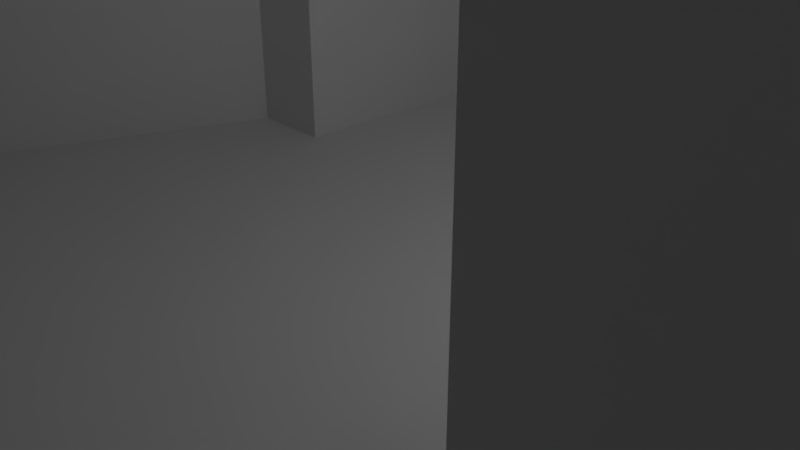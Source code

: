 # Source: level_complex.blend  (saved by Blender 2.79.0; exported with 4.5.12 LTS)
import bpy
from mathutils import Matrix  # noqa: F401  (used for matrix-valued properties, if any)

bpy.ops.wm.read_factory_settings(use_empty=True)
scene = bpy.context.scene
scene.name = 'Scene'

# ---- collections
col_collection_1 = bpy.data.collections.new('Collection 1'); scene.collection.children.link(col_collection_1)

# ---- world
world_world = bpy.data.worlds.new('World'); scene.world = world_world
world_world.color = (0.05088, 0.05088, 0.05088)
world_world.use_sun_shadow = False
world_world.sun_shadow_jitter_overblur = 0.0
world_world.cycles.sampling_method = 'MANUAL'

# ---- cameras
cam_camera = bpy.data.cameras.new('Camera')
cam_camera.clip_end = 100.0
cam_camera.lens = 35.0
cam_camera.sensor_width = 32.0
cam_camera.sensor_height = 18.0
cam_camera.ortho_scale = 7.314
cam_camera.dof.focus_distance = 0.0
cam_camera.dof.aperture_fstop = 128.0

# ---- lights
light_lamp = bpy.data.lights.new('Lamp', 'POINT')
light_lamp.transmission_factor = 0.0
light_lamp.cutoff_distance = 30.0
light_lamp.energy = 100.0
light_lamp.shadow_buffer_clip_start = 1.001
light_lamp.shadow_soft_size = 0.1
light_lamp.shadow_maximum_resolution = 0.006
light_lamp.use_absolute_resolution = True

# ---- meshes
me_navmesh = bpy.data.meshes.new('Navmesh')
me_navmesh.from_pydata([(1.476, 10.88, 0.0), (3.876, 11.18, 0.0), (3.576, 3.984, -0.01203), (3.576, -4.116, -0.01203), (4.476, -5.016, -0.01554), (8.076, -5.016, -0.01554), (8.976, -4.116, -0.01203), (8.976, -10.12, -0.01554), (9.876, -11.02, -0.003509), (12.28, -11.02, 0.6), (12.28, -14.02, 0.6), (4.476, -14.02, -0.01554), (3.576, -15.52, -0.01554), (-2.424, -15.52, -0.01554), (-3.324, -14.02, -0.01554), (-6.024, -14.02, -0.01554), (-6.024, -3.816, -0.01203), (-4.224, 0.6837, 0.0), (-3.324, 0.6837, 0.0), (-2.424, 1.584, -0.01203), (-2.424, 6.684, 0.0), (0.5762, 6.684, 0.0), (1.476, 7.584, 0.0), (21.58, -11.02, 2.65), (22.48, -10.12, 2.65), (22.48, -5.916, 2.65), (23.98, -5.616, 2.65), (23.98, -7.716, 2.65), (24.88, -8.616, 2.65), (29.98, -8.616, 2.65), (30.88, -7.116, 2.65), (35.38, -7.416, 2.65), (35.38, -15.52, 2.65), (28.78, -15.52, 2.65), (22.48, -15.52, 2.65), (21.58, -14.02, 2.65), (45.58, -5.916, 2.65), (45.58, -2.916, 2.65), (53.98, -2.616, 2.65), (62.68, -2.316, 2.65), (68.68, -2.916, 2.65), (68.38, -6.216, 2.65), (62.68, -5.916, 2.65), (61.78, -6.816, 2.65), (61.78, -9.516, 2.65), (59.08, -9.516, 2.65), (51.58, -8.916, 2.65), (51.28, -6.816, 2.65), (50.38, -5.916, 2.65), (30.88, 4.584, 2.65), (29.38, 5.484, 2.65), (29.98, 8.184, 2.65), (37.18, 8.184, 2.65), (38.08, 9.384, 2.65), (42.28, 9.384, 2.65), (42.28, -2.016, 2.65), (43.18, -2.916, 2.65), (36.28, -5.916, 2.65), (71.08, -2.916, 2.65), (71.98, -2.016, 2.65), (71.98, 9.084, 2.65), (71.08, 9.984, 2.65), (64.48, 10.28, 2.65), (58.48, 10.88, 2.65), (58.78, 12.98, 2.65), (65.08, 14.18, 2.65), (71.08, 15.98, 2.65), (79.48, 16.28, 2.65), (80.98, 16.28, 2.65), (86.98, 13.58, 2.65), (87.58, 4.884, 2.65), (86.98, -1.116, 2.65), (85.78, -3.216, 2.65), (81.88, -5.916, 2.65), (72.88, -6.516, 2.65), (22.78, 12.08, 2.794), (28.18, 12.08, 2.794), (28.18, 9.084, 2.65), (29.08, 8.184, 2.65), (24.88, 5.484, 2.65), (23.98, 4.584, 2.65), (22.48, 4.584, 2.65), (21.58, 5.484, 2.65), (19.48, 5.784, 2.65), (20.08, 8.184, 2.65), (21.58, 8.184, 2.65), (22.48, 9.084, 2.65), (44.98, 25.28, 4.361), (54.88, 25.28, 4.361), (54.88, 14.78, 2.65), (56.08, 13.58, 2.65), (50.68, 10.88, 2.65), (43.18, 10.88, 2.65), (38.98, 12.68, 2.65), (44.08, 13.58, 2.65), (44.98, 14.48, 2.65), (1.476, 24.68, 0.0), (3.876, 24.68, 0.0), (3.876, 21.68, 0.0), (4.776, 20.78, 0.0), (10.48, 20.78, 0.0), (11.08, 17.18, 0.0), (9.876, 14.18, 0.0), (4.476, 14.18, 0.0), (3.576, 13.28, 0.0), (1.476, 13.28, 0.0), (-1.224, 14.78, 0.0), (-1.824, 20.18, 0.0), (-1.824, 20.78, 0.0), (0.5762, 20.78, 0.0), (1.476, 21.68, 0.0), (22.78, 23.78, 4.0), (28.18, 23.78, 4.0), (28.18, 22.28, 3.6), (29.08, 21.38, 3.6), (31.78, 21.38, 3.6), (31.78, 15.08, 3.4), (29.08, 15.08, 3.4), (28.18, 14.18, 3.2), (22.78, 14.18, 3.2), (21.88, 15.08, 3.4), (19.78, 15.38, 3.4), (19.48, 20.48, 3.6), (19.48, 21.08, 3.6), (21.88, 21.38, 3.6), (22.78, 22.28, 3.6), (6.876, 28.28, 0.6), (6.876, 30.38, 0.6), (14.38, 30.38, 2.8), (21.88, 30.38, 4.561), (22.78, 31.28, 4.561), (22.78, 33.68, 4.561), (28.48, 33.98, 4.561), (28.48, 32.18, 4.561), (29.38, 31.28, 4.561), (35.38, 31.28, 4.561), (41.68, 31.28, 4.561), (41.68, 28.28, 4.561), (35.38, 28.28, 4.561), (29.38, 28.28, 4.561), (28.48, 27.38, 4.561), (22.78, 27.38, 4.561), (21.88, 28.28, 4.6), (14.38, 28.28, 2.8), (-3.324, 44.78, 0.0), (4.476, 45.38, 0.0), (4.176, 38.18, 0.0), (3.876, 31.28, 0.0), (4.776, 30.38, 0.0), (4.776, 28.28, 0.0), (3.876, 27.38, 0.0), (1.476, 27.38, 0.0), (0.5762, 28.28, 0.0), (-3.624, 28.28, 0.0), (-3.624, 36.38, 0.0), (44.98, 27.38, 4.561), (44.08, 28.28, 4.561), (44.08, 31.28, 4.561), (44.98, 32.18, 4.561), (44.98, 37.28, 4.561), (47.38, 37.28, 4.561), (48.28, 38.18, 4.561), (48.28, 39.98, 4.561), (54.28, 39.08, 4.561), (55.78, 37.28, 4.561), (58.18, 37.28, 4.561), (58.18, 28.28, 4.561), (55.78, 28.28, 4.561), (54.88, 27.38, 4.561), (63.28, 37.28, 4.561), (64.18, 38.48, 4.561), (67.48, 36.68, 4.561), (64.18, 32.48, 4.561), (62.08, 28.28, 4.561), (21.28, 45.08, 4.54), (27.88, 46.28, 4.54), (28.18, 40.28, 4.6), (22.78, 39.68, 4.6), (62.68, 44.48, 3.8), (61.18, 50.18, 2.8), (69.28, 50.78, 2.8), (69.28, 38.78, 4.561), (-5.724, 47.48, 0.0), (-6.024, 58.88, 0.0), (2.676, 59.18, 0.0), (4.176, 58.28, 0.0), (8.376, 57.68, 1.4), (8.076, 51.98, 1.2), (4.776, 51.98, 0.2), (3.876, 51.08, 0.0), (-3.324, 46.58, 0.0), (-4.224, 47.48, 0.0), (16.48, 51.98, 4.2), (16.48, 56.48, 4.2), (18.58, 56.48, 4.54), (19.48, 57.98, 4.54), (27.88, 57.68, 4.54), (27.88, 56.18, 4.54), (28.78, 55.28, 4.54), (30.88, 55.28, 4.6), (31.18, 52.28, 4.4), (28.78, 51.98, 4.54), (27.88, 51.08, 4.54), (19.78, 50.78, 4.54), (18.58, 51.98, 4.54), (-15.32, 46.28, 0.0), (-13.82, 57.98, 0.0), (51.28, 54.98, 2.6), (50.98, 57.98, 2.6), (53.08, 58.28, 2.271), (60.28, 65.78, 2.271), (68.98, 65.78, 2.271), (68.98, 58.28, 2.271), (60.58, 52.88, 2.271), (59.68, 53.78, 2.271), (40.78, 56.78, 3.6), (41.38, 53.48, 3.4), (19.48, 67.88, 4.54), (26.08, 67.58, 4.54), (32.38, 66.98, 4.54), (32.98, 62.48, 4.54), (29.38, 59.78, 4.54), (10.72, -14.02, 0.1845), (5.576, 58.08, 0.4), (69.16, 53.78, 2.471), (14.86, 56.72, 3.6)], [], [(10, 9, 8), (2, 1, 22), (22, 1, 0), (16, 15, 14), (2, 22, 21), (11, 222, 7), (7, 222, 8), (8, 222, 10), (7, 6, 5), (18, 17, 16), (3, 2, 19), (19, 2, 21), (19, 21, 20), (7, 4, 3), (14, 11, 16), (16, 11, 7), (16, 7, 3), (16, 3, 19), (19, 18, 16), (7, 5, 4), (14, 13, 11), (11, 13, 12), (24, 27, 25), (25, 27, 26), (35, 23, 10), (10, 23, 9), (28, 27, 24), (28, 24, 23), (33, 32, 29), (29, 32, 30), (30, 32, 31), (29, 28, 33), (33, 28, 23), (33, 23, 35), (33, 35, 34), (45, 44, 43), (38, 37, 48), (48, 37, 36), (43, 42, 39), (38, 48, 47), (39, 42, 40), (40, 42, 41), (45, 43, 46), (46, 43, 47), (47, 43, 38), (38, 43, 39), (52, 51, 49), (49, 51, 50), (36, 37, 56), (57, 36, 55), (55, 36, 56), (54, 53, 52), (30, 31, 57), (49, 30, 52), (52, 30, 57), (52, 57, 55), (52, 55, 54), (74, 58, 41), (41, 58, 40), (67, 66, 60), (60, 66, 61), (73, 59, 74), (74, 59, 58), (65, 64, 62), (62, 64, 63), (69, 68, 67), (70, 73, 71), (71, 73, 72), (66, 65, 61), (61, 65, 62), (60, 59, 67), (67, 59, 69), (69, 59, 70), (70, 59, 73), (50, 51, 78), (85, 84, 82), (82, 84, 83), (80, 81, 26), (26, 81, 25), (80, 86, 81), (81, 86, 85), (81, 85, 82), (79, 50, 77), (77, 50, 78), (76, 75, 77), (77, 75, 86), (77, 86, 79), (79, 86, 80), (63, 64, 90), (94, 93, 92), (92, 93, 54), (54, 93, 53), (94, 92, 95), (95, 92, 91), (88, 87, 89), (89, 87, 95), (89, 95, 91), (91, 63, 89), (89, 63, 90), (109, 108, 107), (105, 0, 104), (104, 0, 1), (99, 109, 103), (103, 109, 105), (105, 109, 106), (106, 109, 107), (105, 104, 103), (110, 98, 96), (96, 98, 97), (99, 103, 100), (100, 103, 101), (101, 103, 102), (99, 98, 109), (109, 98, 110), (121, 120, 122), (122, 120, 123), (123, 120, 124), (125, 113, 111), (111, 113, 112), (113, 125, 124), (119, 75, 118), (118, 75, 76), (117, 116, 114), (114, 116, 115), (119, 118, 117), (113, 124, 114), (114, 124, 120), (114, 120, 119), (114, 119, 117), (130, 133, 131), (131, 133, 132), (130, 129, 141), (141, 129, 142), (140, 141, 112), (112, 141, 111), (139, 138, 134), (134, 138, 135), (141, 140, 130), (130, 140, 139), (130, 139, 134), (130, 134, 133), (129, 128, 142), (142, 128, 143), (138, 137, 135), (135, 137, 136), (143, 128, 126), (126, 128, 127), (149, 126, 148), (148, 126, 127), (154, 146, 144), (144, 146, 145), (152, 151, 147), (147, 151, 148), (148, 151, 149), (149, 151, 150), (151, 96, 150), (150, 96, 97), (146, 154, 147), (147, 154, 152), (152, 154, 153), (157, 136, 156), (156, 136, 137), (167, 166, 164), (164, 166, 165), (158, 157, 155), (155, 157, 156), (155, 87, 168), (168, 87, 88), (160, 159, 158), (164, 163, 161), (161, 163, 162), (161, 160, 158), (161, 158, 164), (164, 158, 155), (164, 155, 167), (167, 155, 168), (172, 171, 169), (169, 171, 170), (169, 165, 172), (172, 165, 173), (173, 165, 166), (176, 177, 132), (132, 177, 131), (174, 177, 175), (175, 177, 176), (178, 170, 181), (181, 170, 171), (181, 180, 178), (178, 180, 179), (185, 188, 223), (223, 188, 186), (186, 188, 187), (191, 190, 189), (189, 190, 145), (189, 188, 185), (190, 144, 145), (183, 182, 184), (184, 182, 191), (184, 191, 185), (185, 191, 189), (201, 200, 198), (198, 200, 199), (202, 197, 203), (203, 197, 204), (204, 197, 194), (194, 197, 195), (202, 201, 197), (197, 201, 198), (204, 194, 192), (192, 194, 193), (197, 196, 195), (203, 174, 202), (202, 174, 175), (183, 206, 182), (182, 206, 205), (209, 208, 207), (212, 211, 214), (214, 211, 210), (214, 210, 209), (214, 209, 207), (213, 179, 180), (214, 213, 212), (212, 213, 224), (224, 213, 180), (186, 187, 225), (225, 187, 193), (193, 187, 192), (199, 200, 215), (215, 200, 216), (215, 216, 207), (215, 207, 208), (221, 220, 219), (217, 195, 218), (218, 195, 196), (218, 196, 221), (218, 221, 219)])
me_navmesh.use_remesh_preserve_volume = False
me_navmesh.use_remesh_preserve_attributes = False
me_navmesh.use_mirror_vertex_groups = False
me_navmesh.update()
me_plane = bpy.data.meshes.new('Plane')
me_plane.from_pydata([(-3.779, -3.779, 0.0), (4.951, -3.779, 0.0), (-3.779, 7.992, 0.0), (5.477, 7.992, 0.0), (-3.779, -15.29, 0.0), (4.951, -15.29, 0.0), (10.43, -3.779, 0.0), (10.43, -15.29, 0.0), (4.951, -9.533, 0.0), (10.43, -9.533, 0.0), (7.691, -3.779, 0.0), (7.691, -15.29, 0.0), (7.691, -9.533, 0.0), (21.23, -15.29, 2.645), (21.23, -9.533, 2.645), (36.7, -15.29, 2.645), (36.7, -9.533, 2.645), (21.23, -7.315, 2.645), (36.7, -7.315, 2.645), (21.27, 6.747, 2.645), (25.45, 4.081, 2.645), (29.64, 6.747, 2.645), (21.27, 9.388, 2.645), (25.36, -9.533, 2.645), (25.36, -7.315, 2.645), (21.27, 4.081, 2.645), (33.17, 4.081, 2.645), (29.64, -9.533, 2.645), (29.64, -7.315, 2.645), (36.7, 4.081, 2.645), (33.17, 9.764, 2.645), (29.64, 4.081, 2.645), (33.17, -7.315, 2.645), (29.64, 9.388, 2.645), (36.7, 9.388, 2.645), (43.6, -7.315, 2.645), (29.69, 38.62, 4.535), (21.41, 38.62, 4.535), (25.45, 6.747, 2.645), (43.6, 4.081, 2.645), (43.6, 9.388, 2.645), (37.54, 13.67, 2.645), (43.6, 15.11, 2.645), (56.35, 9.388, 2.645), (56.35, 15.11, 2.645), (43.6, 38.56, 4.535), (56.35, 38.56, 4.535), (49.98, 15.11, 2.645), (49.98, 38.56, 4.535), (43.6, 26.84, 4.535), (56.35, 26.84, 4.535), (49.98, 26.84, 4.535), (70.75, 38.56, 4.535), (62.78, 26.84, 4.535), (46.79, 38.56, 4.535), (43.6, 32.7, 4.535), (49.98, 32.7, 4.535), (46.79, 26.84, 4.535), (46.79, 32.7, 4.535), (21.41, 26.84, 4.535), (21.41, 32.7, 4.535), (43.6, 31.61, 4.535), (21.41, 31.61, 4.535), (29.69, 26.84, 4.535), (29.69, 32.7, 4.535), (29.69, 31.61, 4.535), (-4.604, 26.84, 0.0), (-5.206, 31.61, 0.0), (-3.779, 2.107, 0.0), (0.164, -3.779, 0.0), (4.951, 2.107, 0.0), (0.164, 7.992, 0.0), (0.164, 2.107, 0.0), (21.41, 28.3, 4.535), (-4.905, 28.3, 0.0), (5.176, 31.61, 0.0), (5.176, 26.84, 0.0), (5.176, 28.3, 0.0), (0.2715, 26.84, 0.0), (0.2715, 28.3, 0.0), (7.691, -2.021, 0.0), (10.43, -2.021, 0.0), (5.063, 17.41, 0.0), (0.2177, 17.41, 0.0), (4.951, -16.89, 0.0), (-3.779, -16.89, 0.0), (58.89, 14.33, 2.645), (5.12, 22.13, 0.0), (0.2446, 22.13, 0.0), (58.89, 9.388, 2.645), (-5.165, 2.107, 0.0), (5.007, 12.7, 0.0), (0.1909, 12.7, 0.0), (-7.394, -15.29, 0.0), (-7.394, -3.779, 0.0), (12.47, 17.41, 0.0), (11.6, 22.13, 0.0), (10.82, 12.7, 0.0), (-2.822, 17.41, 0.0), (-3.213, 22.13, 0.0), (-2.221, 12.7, 0.0), (-4.604, 60.54, 0.0), (5.176, 59.6, 0.0), (18.36, 6.747, 2.645), (19.09, 9.388, 2.645), (17.95, 4.081, 2.645), (0.286, 31.61, 0.0), (0.286, 60.54, 0.0), (-4.604, 46.08, 0.0), (5.778, 46.08, 0.0), (0.286, 46.08, 0.0), (-15.0, 59.17, 0.0), (-17.12, 44.83, 0.0), (2.731, 60.54, 0.0), (5.176, 50.49, 0.0), (0.286, 50.49, 0.0), (2.731, 46.08, 0.0), (2.731, 50.49, 0.0), (18.26, 57.72, 4.535), (18.26, 50.49, 4.535), (34.53, 61.99, 4.535), (18.26, 69.44, 4.535), (33.55, 68.35, 4.535), (18.26, 56.54, 4.535), (29.22, 57.72, 4.535), (29.22, 50.49, 4.535), (29.22, 56.54, 4.535), (70.45, 53.31, 2.267), (70.45, 59.36, 2.267), (70.45, 55.12, 2.267), (52.52, 59.72, 2.267), (59.09, 52.37, 2.267), (52.42, 53.61, 2.267), (56.35, 32.7, 4.535), (66.11, 32.7, 4.535), (62.69, 38.56, 4.535), (58.92, 26.84, 4.535), (61.23, 32.7, 4.535), (70.75, 38.56, 4.535), (60.09, 67.17, 2.267), (70.45, 67.17, 2.267), (56.35, 39.96, 4.535), (49.98, 41.32, 4.535), (46.79, 41.74, 4.535), (25.55, 26.84, 4.535), (36.7, -1.617, 2.645), (43.6, -1.617, 2.645), (40.15, 4.081, 2.645), (40.15, -7.315, 2.645), (40.15, -1.617, 2.645), (70.76, -7.841, 2.645), (70.76, -1.617, 2.645), (43.6, -4.466, 2.645), (70.76, -4.466, 2.645), (63.05, -1.09, 2.645), (63.05, -7.315, 2.645), (63.05, -4.466, 2.645), (29.67, 22.76, 3.59), (49.83, -7.315, 2.645), (49.83, -4.466, 2.645), (25.45, 9.388, 2.645), (21.34, 22.76, 3.59), (63.43, -10.97, 2.645), (50.65, -10.29, 2.645), (81.99, -7.315, 2.645), (88.23, -1.617, 2.645), (86.5, -4.466, 2.645), (70.76, 17.19, 2.645), (88.23, 14.48, 2.645), (81.3, -1.617, 2.645), (81.3, 17.57, 2.645), (70.76, 8.508, 2.645), (89.1, 7.786, 2.645), (81.3, 7.786, 2.645), (25.5, 22.76, 3.59), (29.65, 13.75, 3.118), (21.3, 13.75, 3.118), (33.26, 13.75, 3.118), (33.27, 22.76, 3.59), (25.48, 13.75, 3.118), (18.59, 14.27, 3.118), (18.15, 22.34, 3.59), (21.23, -17.02, 2.645), (36.7, -17.02, 2.645), (4.951, -3.779, 11.59), (-3.779, 7.992, 11.59), (5.477, 7.992, 11.59), (-3.779, -15.29, 11.59), (4.951, -15.29, 11.59), (10.43, -3.779, 11.59), (10.43, -15.29, 11.59), (10.43, -9.533, 11.59), (7.691, -3.779, 11.59), (7.691, -15.29, 11.59), (21.23, -15.29, 14.23), (21.23, -9.533, 14.23), (36.7, -15.29, 14.23), (36.7, -9.533, 14.23), (21.23, -7.315, 14.23), (36.7, -7.315, 14.23), (25.45, 4.081, 14.23), (21.27, 9.388, 14.23), (25.36, -7.315, 14.23), (21.27, 4.081, 14.23), (29.64, -7.315, 14.23), (33.17, 9.764, 14.23), (29.64, 4.081, 14.23), (29.64, 9.388, 14.23), (36.7, 9.388, 14.23), (43.6, -7.315, 14.23), (29.69, 38.62, 16.12), (21.41, 38.62, 16.12), (43.6, 4.081, 14.23), (43.6, 9.388, 14.23), (37.54, 13.67, 14.23), (43.6, 15.11, 14.23), (56.35, 9.388, 14.23), (56.35, 15.11, 14.23), (43.6, 38.56, 16.12), (56.35, 38.56, 16.12), (43.6, 26.84, 16.12), (56.35, 26.84, 16.12), (70.75, 38.56, 16.12), (62.78, 26.84, 16.12), (46.79, 38.56, 16.12), (43.6, 32.7, 16.12), (21.41, 26.84, 16.12), (21.41, 32.7, 16.12), (21.41, 31.61, 16.12), (29.69, 26.84, 16.12), (29.69, 32.7, 16.12), (-4.604, 26.84, 11.59), (-5.206, 31.61, 11.59), (-3.779, 2.107, 11.59), (4.951, 2.107, 11.59), (0.164, 7.992, 11.59), (-4.905, 28.3, 11.59), (5.176, 31.61, 11.59), (5.176, 26.84, 11.59), (0.2715, 26.84, 11.59), (7.691, -2.021, 11.59), (10.43, -2.021, 11.59), (4.951, -16.89, 11.59), (-3.779, -16.89, 11.59), (58.89, 14.33, 14.23), (5.12, 22.13, 11.59), (0.2446, 22.13, 11.59), (58.89, 9.388, 14.23), (-5.165, 2.107, 11.59), (5.007, 12.7, 11.59), (0.1909, 12.7, 11.59), (-7.394, -15.29, 11.59), (-7.394, -3.779, 11.59), (12.47, 17.41, 11.59), (11.6, 22.13, 11.59), (10.82, 12.7, 11.59), (-2.822, 17.41, 11.59), (-3.213, 22.13, 11.59), (-2.221, 12.7, 11.59), (-4.604, 60.54, 11.59), (5.176, 59.6, 11.59), (18.36, 6.747, 14.23), (19.09, 9.388, 14.23), (17.95, 4.081, 14.23), (0.286, 60.54, 11.59), (-4.604, 46.08, 11.59), (5.778, 46.08, 11.59), (-15.0, 59.17, 11.59), (-17.12, 44.83, 11.59), (2.731, 60.54, 11.59), (5.176, 50.49, 11.59), (18.26, 57.72, 16.12), (18.26, 50.49, 16.12), (34.53, 61.99, 16.12), (18.26, 69.44, 16.12), (33.55, 68.35, 16.12), (29.22, 57.72, 16.12), (29.22, 50.49, 16.12), (29.22, 56.54, 16.12), (70.45, 53.31, 13.85), (70.45, 59.36, 13.85), (70.45, 55.12, 13.85), (52.52, 59.72, 13.85), (59.09, 52.37, 13.85), (52.42, 53.61, 13.85), (66.11, 32.7, 16.12), (62.69, 38.56, 16.12), (58.92, 26.84, 16.12), (70.75, 38.56, 16.12), (60.09, 67.17, 13.85), (70.45, 67.17, 13.85), (56.35, 39.96, 16.12), (49.98, 41.32, 16.12), (46.79, 41.74, 16.12), (43.6, -1.617, 14.23), (40.15, -7.315, 14.23), (70.76, -7.841, 14.23), (70.76, -1.617, 14.23), (63.05, -1.09, 14.23), (63.05, -7.315, 14.23), (29.67, 22.76, 15.18), (49.83, -7.315, 14.23), (21.34, 22.76, 15.18), (63.43, -10.97, 14.23), (50.65, -10.29, 14.23), (81.99, -7.315, 14.23), (88.23, -1.617, 14.23), (86.5, -4.466, 14.23), (70.76, 17.19, 14.23), (88.23, 14.48, 14.23), (81.3, 17.57, 14.23), (70.76, 8.508, 14.23), (89.1, 7.786, 14.23), (29.65, 13.75, 14.7), (21.3, 13.75, 14.7), (33.26, 13.75, 14.7), (33.27, 22.76, 15.18), (18.59, 14.27, 14.7), (18.15, 22.34, 15.18), (21.23, -17.02, 14.23), (36.7, -17.02, 14.23)], [], [(72, 70, 3, 71), (1, 69, 0, 4, 5, 8), (12, 11, 7, 9), (10, 12, 9, 6), (1, 8, 12, 10), (8, 5, 11, 12), (9, 7, 13, 14), (14, 13, 15, 16, 27, 23), (31, 26, 30, 33, 21), (26, 29, 34, 30), (24, 20, 25, 17), (175, 157, 174, 179), (20, 38, 19, 25), (18, 32, 28, 27, 16), (32, 18, 145, 29, 26), (28, 32, 26, 31), (28, 24, 23, 27), (23, 24, 17, 14), (31, 21, 38, 20), (34, 29, 147, 39, 40), (22, 19, 38, 21, 33, 160), (149, 148, 35, 152, 146), (34, 40, 42, 41), (42, 40, 43, 44, 47), (46, 48, 56, 133), (58, 56, 48, 54), (42, 47, 51, 57, 49), (47, 44, 50, 51), (137, 136, 53, 134), (55, 58, 54, 45), (49, 57, 58, 55, 61), (57, 51, 56, 58), (65, 64, 60, 62), (63, 65, 62, 73, 59, 144), (49, 61, 65, 63), (61, 55, 64, 65), (60, 64, 36, 37), (67, 74, 79, 106), (68, 72, 71, 2), (0, 69, 72, 68), (69, 1, 70, 72), (59, 73, 77, 76), (73, 62, 75, 77), (76, 77, 79, 78), (4, 0, 94, 93), (5, 4, 85, 84), (10, 6, 81, 80), (78, 79, 74, 66), (87, 88, 83, 82), (83, 92, 91, 82), (78, 88, 87, 76), (44, 43, 89, 86), (0, 68, 90, 94), (87, 82, 95, 96), (82, 91, 97, 95), (83, 88, 99, 98), (92, 83, 98, 100), (91, 92, 71, 3), (117, 114, 102, 113), (19, 22, 104, 103), (25, 19, 103, 105), (108, 110, 115, 107, 101), (67, 106, 110, 108), (106, 75, 109, 116, 110), (108, 101, 111, 112), (115, 117, 113, 107), (110, 116, 117, 115), (116, 109, 114, 117), (102, 114, 119, 123, 118), (118, 124, 120, 122, 121), (118, 123, 126, 124), (123, 119, 125, 126), (36, 125, 119, 37), (132, 131, 127, 129), (130, 128, 140, 139), (130, 132, 129, 128), (126, 125, 132, 130), (135, 137, 134, 52), (46, 133, 137, 135), (133, 50, 136, 137), (131, 135, 52, 138, 127), (54, 48, 142, 143), (48, 46, 141, 142), (50, 133, 56, 51), (157, 175, 177, 178), (147, 149, 146, 39), (89, 171, 167, 86), (176, 161, 181, 180), (29, 145, 149, 147), (145, 18, 148, 149), (156, 155, 150, 153), (154, 156, 153, 151), (146, 152, 159, 156, 154), (159, 158, 155, 156), (155, 158, 163, 162), (152, 35, 158, 159), (153, 150, 164, 166), (151, 153, 166, 165, 169), (173, 172, 168, 170), (171, 173, 170, 167), (151, 169, 173, 171), (169, 165, 172, 173), (106, 79, 77, 75), (144, 174, 157, 63), (59, 161, 174, 144), (160, 33, 175, 179), (161, 176, 179, 174), (22, 160, 179, 176), (15, 13, 182, 183), (128, 129, 281, 280), (96, 95, 253, 254), (158, 35, 209, 301), (20, 24, 202, 200), (87, 96, 254, 245), (60, 37, 211, 227), (129, 127, 279, 281), (36, 64, 230, 210), (161, 59, 226, 302), (97, 91, 249, 255), (89, 43, 216, 247), (126, 130, 282, 278), (177, 175, 313, 315), (100, 98, 256, 258), (3, 70, 234, 186), (75, 62, 228, 237), (98, 99, 257, 256), (162, 163, 304, 303), (2, 71, 235, 185), (59, 76, 238, 226), (132, 125, 277, 284), (155, 162, 303, 299), (68, 2, 185, 233), (99, 88, 246, 257), (163, 158, 301, 304), (131, 132, 284, 283), (63, 157, 300, 229), (92, 100, 258, 250), (165, 166, 307, 306), (70, 1, 184, 234), (39, 146, 294, 212), (113, 102, 260, 269), (166, 164, 305, 307), (6, 9, 191, 189), (93, 94, 252, 251), (134, 53, 223, 285), (40, 39, 212, 213), (67, 108, 265, 232), (1, 10, 192, 184), (164, 150, 296, 305), (7, 11, 193, 190), (136, 50, 221, 287), (105, 103, 261, 263), (35, 148, 295, 209), (103, 104, 262, 261), (167, 170, 310, 308), (41, 42, 215, 214), (151, 171, 311, 297), (34, 41, 214, 208), (104, 22, 201, 262), (168, 172, 312, 309), (11, 5, 188, 193), (74, 67, 232, 236), (25, 105, 263, 203), (170, 168, 309, 310), (94, 90, 248, 252), (135, 131, 283, 286), (101, 107, 264, 259), (127, 138, 288, 279), (43, 40, 213, 216), (172, 165, 306, 312), (140, 128, 280, 290), (45, 54, 224, 218), (109, 75, 237, 266), (44, 86, 244, 217), (130, 139, 289, 282), (42, 49, 220, 215), (9, 14, 195, 191), (139, 140, 290, 289), (13, 7, 190, 194), (66, 74, 236, 231), (142, 141, 291, 292), (16, 15, 196, 197), (78, 66, 231, 239), (143, 142, 292, 293), (86, 167, 308, 244), (54, 143, 293, 224), (112, 111, 267, 268), (50, 44, 217, 221), (108, 112, 268, 265), (5, 84, 242, 188), (141, 46, 219, 291), (111, 101, 259, 267), (178, 177, 315, 316), (84, 85, 243, 242), (107, 113, 269, 264), (181, 161, 302, 318), (30, 34, 208, 205), (175, 33, 207, 313), (114, 109, 266, 270), (76, 87, 245, 238), (52, 134, 285, 222), (88, 78, 239, 246), (171, 89, 247, 311), (46, 135, 286, 219), (22, 176, 314, 201), (90, 68, 233, 248), (53, 136, 287, 223), (148, 18, 199, 295), (55, 45, 218, 225), (24, 28, 204, 202), (176, 180, 317, 314), (14, 17, 198, 195), (4, 93, 251, 187), (102, 118, 271, 260), (18, 16, 197, 199), (119, 114, 270, 272), (180, 181, 318, 317), (121, 122, 275, 274), (183, 182, 319, 320), (146, 154, 298, 294), (118, 121, 274, 271), (15, 183, 320, 196), (91, 3, 186, 249), (150, 155, 299, 296), (122, 120, 273, 275), (182, 13, 194, 319), (31, 20, 200, 206), (71, 92, 250, 235), (49, 63, 229, 220), (28, 31, 206, 204), (120, 124, 276, 273), (33, 30, 205, 207), (80, 81, 241, 240), (154, 151, 297, 298), (85, 4, 187, 243), (62, 60, 227, 228), (124, 126, 278, 276), (64, 55, 225, 230), (81, 6, 189, 241), (125, 36, 210, 277), (17, 25, 203, 198), (10, 80, 240, 192), (157, 178, 316, 300), (37, 119, 272, 211), (95, 97, 255, 253)])
me_plane.use_remesh_preserve_volume = False
me_plane.use_remesh_preserve_attributes = False
me_plane.use_mirror_vertex_groups = False
me_plane.update()

# ---- objects
ob_navmesh = bpy.data.objects.new('Navmesh', me_navmesh)
ob_level = bpy.data.objects.new('level', me_plane)
ob_lamp = bpy.data.objects.new('Lamp', light_lamp)
ob_camera = bpy.data.objects.new('Camera', cam_camera)

# ---- transforms, parenting, visibility, modifiers, constraints
ob_navmesh.location = (0.0, 0.0, 0.0)
ob_navmesh.hide_viewport = True
ob_navmesh.lineart.crease_threshold = 0.0
ob_level.location = (0.0, 0.0, 0.0)
ob_level.lineart.crease_threshold = 0.0
ob_lamp.location = (4.076, 1.005, 5.904)
ob_lamp.rotation_euler = (0.6503, 0.05522, 1.866)
ob_lamp.lock_rotations_4d = False
ob_lamp.empty_display_type = 'ARROWS'
ob_lamp.color = (0.0, 0.0, 0.0, 0.0)
ob_lamp.hide_viewport = True
ob_lamp.lineart.crease_threshold = 0.0
ob_camera.location = (7.481, -6.508, 5.344)
ob_camera.rotation_euler = (1.109, 0.0, 0.8149)
ob_camera.lock_rotations_4d = False
ob_camera.empty_display_type = 'ARROWS'
ob_camera.color = (0.0, 0.0, 0.0, 0.0)
ob_camera.hide_viewport = True
ob_camera.display_type = 'WIRE'
ob_camera.lineart.crease_threshold = 0.0

# ---- collection membership
col_collection_1.objects.link(ob_navmesh)
col_collection_1.objects.link(ob_level)
col_collection_1.objects.link(ob_lamp)
col_collection_1.objects.link(ob_camera)

# ---- scene / render settings (as saved in the file)
scene.camera = ob_camera
scene.frame_start = 1; scene.frame_end = 250; scene.frame_set(1)
scene.render.engine = 'BLENDER_EEVEE_NEXT'
scene.render.resolution_percentage = 50
scene.render.dither_intensity = 0.0
scene.cycles.use_denoising = False
scene.cycles.samples = 128
scene.cycles.sampling_pattern = 'TABULATED_SOBOL'
scene.cycles.use_adaptive_sampling = False
scene.cycles.use_light_tree = False
scene.cycles.blur_glossy = 0.0
scene.cycles.sample_clamp_indirect = 0.0
scene.view_settings.view_transform = 'Standard'
bpy.context.view_layer.update()
